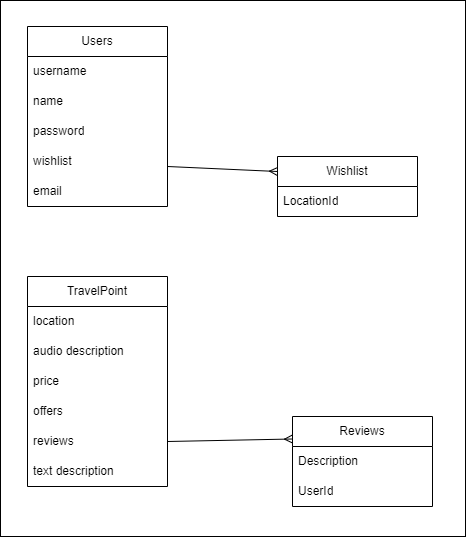

The diagram above was exported from draw.io. Its source (the exported page's mxGraphModel, read from the mxfile embedded in the PNG):
<mxGraphModel dx="1173" dy="589" grid="0" gridSize="10" guides="1" tooltips="1" connect="1" arrows="1" fold="1" page="1" pageScale="1" pageWidth="1100" pageHeight="850" math="0" shadow="0">
  <root>
    <mxCell id="0" />
    <mxCell id="1" parent="0" />
    <mxCell id="2tkB5TtNR5AK6IKFDJ4W-1" value="" style="rounded=0;whiteSpace=wrap;html=1;" vertex="1" parent="1">
      <mxGeometry x="133" y="54" width="465" height="536" as="geometry" />
    </mxCell>
    <mxCell id="Ra-VVBqpebDKtaVvkW2t-1" value="TravelPoint" style="swimlane;fontStyle=0;childLayout=stackLayout;horizontal=1;startSize=30;horizontalStack=0;resizeParent=1;resizeParentMax=0;resizeLast=0;collapsible=1;marginBottom=0;whiteSpace=wrap;html=1;" vertex="1" parent="1">
      <mxGeometry x="160" y="330" width="140" height="210" as="geometry" />
    </mxCell>
    <mxCell id="Ra-VVBqpebDKtaVvkW2t-2" value="location" style="text;strokeColor=none;fillColor=none;align=left;verticalAlign=middle;spacingLeft=4;spacingRight=4;overflow=hidden;points=[[0,0.5],[1,0.5]];portConstraint=eastwest;rotatable=0;whiteSpace=wrap;html=1;" vertex="1" parent="Ra-VVBqpebDKtaVvkW2t-1">
      <mxGeometry y="30" width="140" height="30" as="geometry" />
    </mxCell>
    <mxCell id="Ra-VVBqpebDKtaVvkW2t-3" value="audio description" style="text;strokeColor=none;fillColor=none;align=left;verticalAlign=middle;spacingLeft=4;spacingRight=4;overflow=hidden;points=[[0,0.5],[1,0.5]];portConstraint=eastwest;rotatable=0;whiteSpace=wrap;html=1;" vertex="1" parent="Ra-VVBqpebDKtaVvkW2t-1">
      <mxGeometry y="60" width="140" height="30" as="geometry" />
    </mxCell>
    <mxCell id="Ra-VVBqpebDKtaVvkW2t-4" value="price" style="text;strokeColor=none;fillColor=none;align=left;verticalAlign=middle;spacingLeft=4;spacingRight=4;overflow=hidden;points=[[0,0.5],[1,0.5]];portConstraint=eastwest;rotatable=0;whiteSpace=wrap;html=1;" vertex="1" parent="Ra-VVBqpebDKtaVvkW2t-1">
      <mxGeometry y="90" width="140" height="30" as="geometry" />
    </mxCell>
    <mxCell id="Ra-VVBqpebDKtaVvkW2t-5" value="offers" style="text;strokeColor=none;fillColor=none;align=left;verticalAlign=middle;spacingLeft=4;spacingRight=4;overflow=hidden;points=[[0,0.5],[1,0.5]];portConstraint=eastwest;rotatable=0;whiteSpace=wrap;html=1;" vertex="1" parent="Ra-VVBqpebDKtaVvkW2t-1">
      <mxGeometry y="120" width="140" height="30" as="geometry" />
    </mxCell>
    <mxCell id="Ra-VVBqpebDKtaVvkW2t-6" value="reviews" style="text;strokeColor=none;fillColor=none;align=left;verticalAlign=middle;spacingLeft=4;spacingRight=4;overflow=hidden;points=[[0,0.5],[1,0.5]];portConstraint=eastwest;rotatable=0;whiteSpace=wrap;html=1;" vertex="1" parent="Ra-VVBqpebDKtaVvkW2t-1">
      <mxGeometry y="150" width="140" height="30" as="geometry" />
    </mxCell>
    <mxCell id="Ra-VVBqpebDKtaVvkW2t-7" value="text description" style="text;strokeColor=none;fillColor=none;align=left;verticalAlign=middle;spacingLeft=4;spacingRight=4;overflow=hidden;points=[[0,0.5],[1,0.5]];portConstraint=eastwest;rotatable=0;whiteSpace=wrap;html=1;" vertex="1" parent="Ra-VVBqpebDKtaVvkW2t-1">
      <mxGeometry y="180" width="140" height="30" as="geometry" />
    </mxCell>
    <mxCell id="Ra-VVBqpebDKtaVvkW2t-8" value="Wishlist" style="swimlane;fontStyle=0;childLayout=stackLayout;horizontal=1;startSize=30;horizontalStack=0;resizeParent=1;resizeParentMax=0;resizeLast=0;collapsible=1;marginBottom=0;whiteSpace=wrap;html=1;" vertex="1" parent="1">
      <mxGeometry x="410" y="210" width="140" height="60" as="geometry" />
    </mxCell>
    <mxCell id="Ra-VVBqpebDKtaVvkW2t-9" value="LocationId" style="text;strokeColor=none;fillColor=none;align=left;verticalAlign=middle;spacingLeft=4;spacingRight=4;overflow=hidden;points=[[0,0.5],[1,0.5]];portConstraint=eastwest;rotatable=0;whiteSpace=wrap;html=1;" vertex="1" parent="Ra-VVBqpebDKtaVvkW2t-8">
      <mxGeometry y="30" width="140" height="30" as="geometry" />
    </mxCell>
    <mxCell id="Ra-VVBqpebDKtaVvkW2t-10" value="Users" style="swimlane;fontStyle=0;childLayout=stackLayout;horizontal=1;startSize=30;horizontalStack=0;resizeParent=1;resizeParentMax=0;resizeLast=0;collapsible=1;marginBottom=0;whiteSpace=wrap;html=1;" vertex="1" parent="1">
      <mxGeometry x="160" y="80" width="140" height="180" as="geometry" />
    </mxCell>
    <mxCell id="Ra-VVBqpebDKtaVvkW2t-11" value="username&lt;span style=&quot;white-space: pre;&quot;&gt;&#09;&lt;/span&gt;" style="text;strokeColor=none;fillColor=none;align=left;verticalAlign=middle;spacingLeft=4;spacingRight=4;overflow=hidden;points=[[0,0.5],[1,0.5]];portConstraint=eastwest;rotatable=0;whiteSpace=wrap;html=1;" vertex="1" parent="Ra-VVBqpebDKtaVvkW2t-10">
      <mxGeometry y="30" width="140" height="30" as="geometry" />
    </mxCell>
    <mxCell id="Ra-VVBqpebDKtaVvkW2t-12" value="name" style="text;strokeColor=none;fillColor=none;align=left;verticalAlign=middle;spacingLeft=4;spacingRight=4;overflow=hidden;points=[[0,0.5],[1,0.5]];portConstraint=eastwest;rotatable=0;whiteSpace=wrap;html=1;" vertex="1" parent="Ra-VVBqpebDKtaVvkW2t-10">
      <mxGeometry y="60" width="140" height="30" as="geometry" />
    </mxCell>
    <mxCell id="Ra-VVBqpebDKtaVvkW2t-13" value="password" style="text;strokeColor=none;fillColor=none;align=left;verticalAlign=middle;spacingLeft=4;spacingRight=4;overflow=hidden;points=[[0,0.5],[1,0.5]];portConstraint=eastwest;rotatable=0;whiteSpace=wrap;html=1;" vertex="1" parent="Ra-VVBqpebDKtaVvkW2t-10">
      <mxGeometry y="90" width="140" height="30" as="geometry" />
    </mxCell>
    <mxCell id="Ra-VVBqpebDKtaVvkW2t-14" value="wishlist" style="text;strokeColor=none;fillColor=none;align=left;verticalAlign=middle;spacingLeft=4;spacingRight=4;overflow=hidden;points=[[0,0.5],[1,0.5]];portConstraint=eastwest;rotatable=0;whiteSpace=wrap;html=1;" vertex="1" parent="Ra-VVBqpebDKtaVvkW2t-10">
      <mxGeometry y="120" width="140" height="30" as="geometry" />
    </mxCell>
    <mxCell id="Ra-VVBqpebDKtaVvkW2t-15" value="email&lt;br&gt;" style="text;strokeColor=none;fillColor=none;align=left;verticalAlign=middle;spacingLeft=4;spacingRight=4;overflow=hidden;points=[[0,0.5],[1,0.5]];portConstraint=eastwest;rotatable=0;whiteSpace=wrap;html=1;" vertex="1" parent="Ra-VVBqpebDKtaVvkW2t-10">
      <mxGeometry y="150" width="140" height="30" as="geometry" />
    </mxCell>
    <mxCell id="Ra-VVBqpebDKtaVvkW2t-16" value="Reviews" style="swimlane;fontStyle=0;childLayout=stackLayout;horizontal=1;startSize=30;horizontalStack=0;resizeParent=1;resizeParentMax=0;resizeLast=0;collapsible=1;marginBottom=0;whiteSpace=wrap;html=1;" vertex="1" parent="1">
      <mxGeometry x="425" y="470" width="140" height="90" as="geometry" />
    </mxCell>
    <mxCell id="Ra-VVBqpebDKtaVvkW2t-17" value="Description" style="text;strokeColor=none;fillColor=none;align=left;verticalAlign=middle;spacingLeft=4;spacingRight=4;overflow=hidden;points=[[0,0.5],[1,0.5]];portConstraint=eastwest;rotatable=0;whiteSpace=wrap;html=1;" vertex="1" parent="Ra-VVBqpebDKtaVvkW2t-16">
      <mxGeometry y="30" width="140" height="30" as="geometry" />
    </mxCell>
    <mxCell id="Ra-VVBqpebDKtaVvkW2t-18" value="UserId" style="text;strokeColor=none;fillColor=none;align=left;verticalAlign=middle;spacingLeft=4;spacingRight=4;overflow=hidden;points=[[0,0.5],[1,0.5]];portConstraint=eastwest;rotatable=0;whiteSpace=wrap;html=1;" vertex="1" parent="Ra-VVBqpebDKtaVvkW2t-16">
      <mxGeometry y="60" width="140" height="30" as="geometry" />
    </mxCell>
    <mxCell id="Ra-VVBqpebDKtaVvkW2t-19" value="" style="endArrow=ERmany;html=1;rounded=0;endFill=0;exitX=1.014;exitY=-0.12;exitDx=0;exitDy=0;exitPerimeter=0;entryX=0;entryY=0.25;entryDx=0;entryDy=0;" edge="1" parent="1" target="Ra-VVBqpebDKtaVvkW2t-8">
      <mxGeometry width="50" height="50" relative="1" as="geometry">
        <mxPoint x="300" y="220" as="sourcePoint" />
        <mxPoint x="396.78" y="225.19000000000005" as="targetPoint" />
      </mxGeometry>
    </mxCell>
    <mxCell id="Ra-VVBqpebDKtaVvkW2t-20" value="" style="endArrow=ERmany;html=1;rounded=0;endFill=0;exitX=1;exitY=0.5;exitDx=0;exitDy=0;entryX=0;entryY=0.25;entryDx=0;entryDy=0;" edge="1" parent="1" source="Ra-VVBqpebDKtaVvkW2t-6" target="Ra-VVBqpebDKtaVvkW2t-16">
      <mxGeometry width="50" height="50" relative="1" as="geometry">
        <mxPoint x="300" y="427" as="sourcePoint" />
        <mxPoint x="397" y="443" as="targetPoint" />
      </mxGeometry>
    </mxCell>
  </root>
</mxGraphModel>